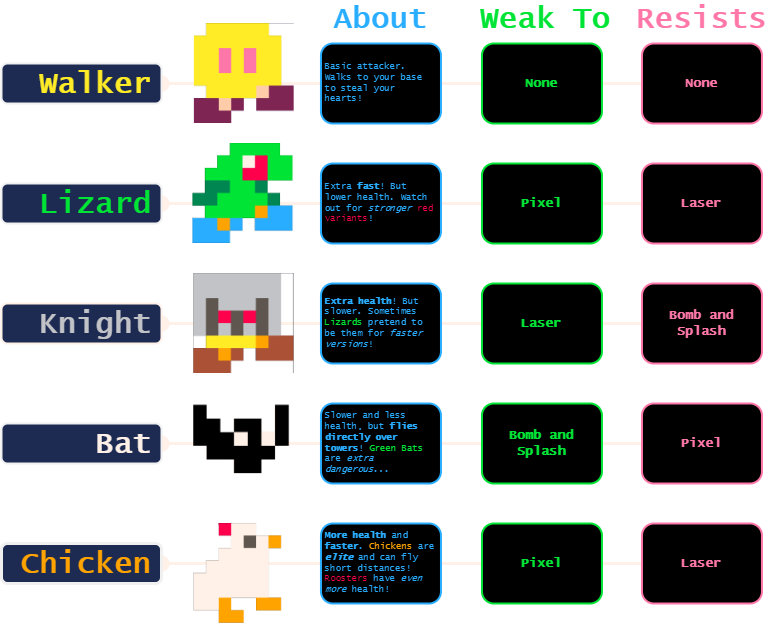

The diagram above was exported from draw.io. Its source (the exported page's mxGraphModel, read from the mxfile embedded in the PNG):
<mxGraphModel dx="1036" dy="702" grid="1" gridSize="10" guides="1" tooltips="1" connect="1" arrows="1" fold="1" page="1" pageScale="1" pageWidth="850" pageHeight="1100" math="0" shadow="0">
  <root>
    <mxCell id="0" />
    <mxCell id="1" parent="0" />
    <mxCell id="Q2D4iK-SIeuVyJugIBwV-7" value="" style="endArrow=none;html=1;rounded=0;strokeWidth=3;strokeColor=#FFF1E8;entryX=1;entryY=0.5;entryDx=0;entryDy=0;startArrow=oval;startFill=1;startSize=13;exitX=1;exitY=0.5;exitDx=0;exitDy=0;" edge="1" parent="1" source="Q2D4iK-SIeuVyJugIBwV-33" target="Q2D4iK-SIeuVyJugIBwV-13">
      <mxGeometry width="50" height="50" relative="1" as="geometry">
        <mxPoint x="309" y="130" as="sourcePoint" />
        <mxPoint x="949.47" y="129.5" as="targetPoint" />
      </mxGeometry>
    </mxCell>
    <mxCell id="Q2D4iK-SIeuVyJugIBwV-8" value="Weak To" style="text;html=1;align=center;verticalAlign=middle;whiteSpace=wrap;rounded=0;fontSize=30;fontFamily=Lucida Console;fontColor=#00E436;fontStyle=1" vertex="1" parent="1">
      <mxGeometry x="479.47" y="50" width="150" height="30" as="geometry" />
    </mxCell>
    <mxCell id="Q2D4iK-SIeuVyJugIBwV-9" value="About" style="text;html=1;align=center;verticalAlign=middle;whiteSpace=wrap;rounded=0;fontSize=30;fontFamily=Lucida Console;fontColor=#29ADFF;fontStyle=1" vertex="1" parent="1">
      <mxGeometry x="334.47" y="50" width="110" height="30" as="geometry" />
    </mxCell>
    <mxCell id="Q2D4iK-SIeuVyJugIBwV-10" value="Resists" style="text;html=1;align=center;verticalAlign=middle;whiteSpace=wrap;rounded=0;fontSize=30;fontFamily=Lucida Console;fontColor=#FF77A8;fontStyle=1" vertex="1" parent="1">
      <mxGeometry x="635.47" y="50" width="150" height="30" as="geometry" />
    </mxCell>
    <mxCell id="Q2D4iK-SIeuVyJugIBwV-11" value="Basic attacker. Walks to your base to steal your hearts!" style="text;html=1;align=left;verticalAlign=middle;whiteSpace=wrap;rounded=1;fontSize=9;fontFamily=Lucida Console;fontColor=#29ADFF;strokeColor=#29ADFF;strokeWidth=2;fillColor=#000000;spacingLeft=3;spacingRight=3;" vertex="1" parent="1">
      <mxGeometry x="329.47" y="90" width="120" height="80" as="geometry" />
    </mxCell>
    <mxCell id="Q2D4iK-SIeuVyJugIBwV-12" value="None" style="text;html=1;align=center;verticalAlign=middle;whiteSpace=wrap;rounded=1;fontSize=13;fontFamily=Lucida Console;fontColor=#00E436;strokeColor=#00E436;strokeWidth=2;fillColor=#000000;fontStyle=1" vertex="1" parent="1">
      <mxGeometry x="490.47" y="90" width="120" height="80" as="geometry" />
    </mxCell>
    <mxCell id="Q2D4iK-SIeuVyJugIBwV-13" value="None" style="text;html=1;align=center;verticalAlign=middle;whiteSpace=wrap;rounded=1;fontSize=13;fontFamily=Lucida Console;fontColor=#FF77A8;strokeColor=#FF77A8;strokeWidth=2;labelBackgroundColor=none;fillColor=#000000;fontStyle=1" vertex="1" parent="1">
      <mxGeometry x="650.47" y="90" width="120" height="80" as="geometry" />
    </mxCell>
    <mxCell id="Q2D4iK-SIeuVyJugIBwV-14" value="" style="endArrow=none;html=1;rounded=0;strokeWidth=3;strokeColor=#FFF1E8;entryX=1;entryY=0.5;entryDx=0;entryDy=0;startArrow=oval;startFill=1;startSize=13;exitX=1;exitY=0.5;exitDx=0;exitDy=0;" edge="1" parent="1" source="Q2D4iK-SIeuVyJugIBwV-34" target="Q2D4iK-SIeuVyJugIBwV-20">
      <mxGeometry width="50" height="50" relative="1" as="geometry">
        <mxPoint x="309.47" y="249.5" as="sourcePoint" />
        <mxPoint x="948.94" y="249.5" as="targetPoint" />
      </mxGeometry>
    </mxCell>
    <mxCell id="Q2D4iK-SIeuVyJugIBwV-15" value="" style="endArrow=none;html=1;rounded=0;strokeWidth=3;strokeColor=#FFF1E8;entryX=1;entryY=0.5;entryDx=0;entryDy=0;startArrow=oval;startFill=1;startSize=13;exitX=1;exitY=0.5;exitDx=0;exitDy=0;" edge="1" parent="1" source="Q2D4iK-SIeuVyJugIBwV-35" target="Q2D4iK-SIeuVyJugIBwV-23">
      <mxGeometry width="50" height="50" relative="1" as="geometry">
        <mxPoint x="309.47" y="369.5" as="sourcePoint" />
        <mxPoint x="947.9000000000001" y="369.5" as="targetPoint" />
      </mxGeometry>
    </mxCell>
    <mxCell id="Q2D4iK-SIeuVyJugIBwV-18" value="Extra &lt;b&gt;fast&lt;/b&gt;! But lower health. Watch out for &lt;i&gt;stronger&lt;/i&gt; &lt;font color=&quot;#ff004d&quot;&gt;red variants&lt;/font&gt;!" style="text;html=1;align=left;verticalAlign=middle;whiteSpace=wrap;rounded=1;fontSize=9;fontFamily=Lucida Console;fontColor=#29ADFF;strokeColor=#29ADFF;strokeWidth=2;fillColor=#000000;spacingLeft=3;spacingRight=3;" vertex="1" parent="1">
      <mxGeometry x="329.47" y="210" width="120" height="80" as="geometry" />
    </mxCell>
    <mxCell id="Q2D4iK-SIeuVyJugIBwV-19" value="Pixel" style="text;html=1;align=center;verticalAlign=middle;whiteSpace=wrap;rounded=1;fontSize=13;fontFamily=Lucida Console;fontColor=#00E436;strokeColor=#00E436;strokeWidth=2;fillColor=#000000;fontStyle=1" vertex="1" parent="1">
      <mxGeometry x="490.47" y="210" width="120" height="80" as="geometry" />
    </mxCell>
    <mxCell id="Q2D4iK-SIeuVyJugIBwV-20" value="Laser" style="text;html=1;align=center;verticalAlign=middle;whiteSpace=wrap;rounded=1;fontSize=13;fontFamily=Lucida Console;fontColor=#FF77A8;strokeColor=#FF77A8;strokeWidth=2;labelBackgroundColor=none;fillColor=#000000;fontStyle=1" vertex="1" parent="1">
      <mxGeometry x="650.47" y="210" width="120" height="80" as="geometry" />
    </mxCell>
    <mxCell id="Q2D4iK-SIeuVyJugIBwV-21" value="&lt;b&gt;Extra health&lt;/b&gt;! But slower. Sometimes &lt;font color=&quot;#00e436&quot;&gt;Lizards&lt;/font&gt; pretend to be them for &lt;i&gt;faster versions&lt;/i&gt;!" style="text;html=1;align=left;verticalAlign=middle;whiteSpace=wrap;rounded=1;fontSize=9;fontFamily=Lucida Console;fontColor=#29ADFF;strokeColor=#29ADFF;strokeWidth=2;fillColor=#000000;spacingLeft=3;spacingRight=3;" vertex="1" parent="1">
      <mxGeometry x="329.47" y="330" width="120" height="80" as="geometry" />
    </mxCell>
    <mxCell id="Q2D4iK-SIeuVyJugIBwV-22" value="Laser" style="text;html=1;align=center;verticalAlign=middle;whiteSpace=wrap;rounded=1;fontSize=13;fontFamily=Lucida Console;fontColor=#00E436;strokeColor=#00E436;strokeWidth=2;fillColor=#000000;fontStyle=1" vertex="1" parent="1">
      <mxGeometry x="490.47" y="330" width="120" height="80" as="geometry" />
    </mxCell>
    <mxCell id="Q2D4iK-SIeuVyJugIBwV-23" value="Bomb and&lt;div&gt;Splash&lt;/div&gt;" style="text;html=1;align=center;verticalAlign=middle;whiteSpace=wrap;rounded=1;fontSize=13;fontFamily=Lucida Console;fontColor=#FF77A8;strokeColor=#FF77A8;strokeWidth=2;labelBackgroundColor=none;fillColor=#000000;fontStyle=1" vertex="1" parent="1">
      <mxGeometry x="650.47" y="330" width="120" height="80" as="geometry" />
    </mxCell>
    <mxCell id="Q2D4iK-SIeuVyJugIBwV-24" value="" style="endArrow=none;html=1;rounded=0;strokeWidth=3;strokeColor=#FFF1E8;entryX=1;entryY=0.5;entryDx=0;entryDy=0;startArrow=oval;startFill=1;startSize=13;exitX=1;exitY=0.5;exitDx=0;exitDy=0;" edge="1" parent="1" target="Q2D4iK-SIeuVyJugIBwV-27" source="Q2D4iK-SIeuVyJugIBwV-37">
      <mxGeometry width="50" height="50" relative="1" as="geometry">
        <mxPoint x="309.47" y="489.5" as="sourcePoint" />
        <mxPoint x="947.9000000000001" y="489.5" as="targetPoint" />
      </mxGeometry>
    </mxCell>
    <mxCell id="Q2D4iK-SIeuVyJugIBwV-25" value="Slower and less health, but &lt;b&gt;flies directly over towers&lt;/b&gt;! &lt;font color=&quot;#00e436&quot;&gt;Green Bats&lt;/font&gt; are &lt;i&gt;extra dangerous&lt;/i&gt;..." style="text;html=1;align=left;verticalAlign=middle;whiteSpace=wrap;rounded=1;fontSize=9;fontFamily=Lucida Console;fontColor=#29ADFF;strokeColor=#29ADFF;strokeWidth=2;fillColor=#000000;spacingLeft=3;spacingRight=3;" vertex="1" parent="1">
      <mxGeometry x="329.47" y="450" width="120" height="80" as="geometry" />
    </mxCell>
    <mxCell id="Q2D4iK-SIeuVyJugIBwV-26" value="Bomb and&lt;div&gt;Splash&lt;/div&gt;" style="text;html=1;align=center;verticalAlign=middle;whiteSpace=wrap;rounded=1;fontSize=13;fontFamily=Lucida Console;fontColor=#00E436;strokeColor=#00E436;strokeWidth=2;fillColor=#000000;fontStyle=1" vertex="1" parent="1">
      <mxGeometry x="490.47" y="450" width="120" height="80" as="geometry" />
    </mxCell>
    <mxCell id="Q2D4iK-SIeuVyJugIBwV-27" value="Pixel" style="text;html=1;align=center;verticalAlign=middle;whiteSpace=wrap;rounded=1;fontSize=13;fontFamily=Lucida Console;fontColor=#FF77A8;strokeColor=#FF77A8;strokeWidth=2;labelBackgroundColor=none;fillColor=#000000;fontStyle=1" vertex="1" parent="1">
      <mxGeometry x="650.47" y="450" width="120" height="80" as="geometry" />
    </mxCell>
    <mxCell id="Q2D4iK-SIeuVyJugIBwV-28" value="" style="endArrow=none;html=1;rounded=0;strokeWidth=3;strokeColor=#FFF1E8;entryX=1;entryY=0.5;entryDx=0;entryDy=0;startArrow=oval;startFill=1;startSize=13;exitX=1;exitY=0.5;exitDx=0;exitDy=0;" edge="1" parent="1" target="Q2D4iK-SIeuVyJugIBwV-31" source="Q2D4iK-SIeuVyJugIBwV-36">
      <mxGeometry width="50" height="50" relative="1" as="geometry">
        <mxPoint x="309.47" y="609.5" as="sourcePoint" />
        <mxPoint x="947.9000000000001" y="609.5" as="targetPoint" />
      </mxGeometry>
    </mxCell>
    <mxCell id="Q2D4iK-SIeuVyJugIBwV-29" value="&lt;b&gt;More health&lt;/b&gt; and &lt;b&gt;faster&lt;/b&gt;. &lt;font color=&quot;#ffa300&quot;&gt;Chickens&lt;/font&gt; are &lt;b&gt;&lt;i&gt;elite&lt;/i&gt;&lt;/b&gt; and can fly short distances! &lt;font color=&quot;#ff004d&quot;&gt;Roosters&lt;/font&gt; have &lt;i&gt;even more&lt;/i&gt; health!" style="text;html=1;align=left;verticalAlign=middle;whiteSpace=wrap;rounded=1;fontSize=9;fontFamily=Lucida Console;fontColor=#29ADFF;strokeColor=#29ADFF;strokeWidth=2;fillColor=#000000;spacingLeft=3;spacingRight=3;" vertex="1" parent="1">
      <mxGeometry x="329.47" y="570" width="120" height="80" as="geometry" />
    </mxCell>
    <mxCell id="Q2D4iK-SIeuVyJugIBwV-30" value="Pixel" style="text;html=1;align=center;verticalAlign=middle;whiteSpace=wrap;rounded=1;fontSize=13;fontFamily=Lucida Console;fontColor=#00E436;strokeColor=#00E436;strokeWidth=2;fillColor=#000000;fontStyle=1" vertex="1" parent="1">
      <mxGeometry x="490.47" y="570" width="120" height="80" as="geometry" />
    </mxCell>
    <mxCell id="Q2D4iK-SIeuVyJugIBwV-31" value="Laser" style="text;html=1;align=center;verticalAlign=middle;whiteSpace=wrap;rounded=1;fontSize=13;fontFamily=Lucida Console;fontColor=#FF77A8;strokeColor=#FF77A8;strokeWidth=2;labelBackgroundColor=none;fillColor=#000000;fontStyle=1" vertex="1" parent="1">
      <mxGeometry x="650.47" y="570" width="120" height="80" as="geometry" />
    </mxCell>
    <mxCell id="Q2D4iK-SIeuVyJugIBwV-33" value="Walker" style="text;html=1;align=right;verticalAlign=middle;whiteSpace=wrap;rounded=1;fontSize=30;fontFamily=Lucida Console;fontColor=#FFEC27;fontStyle=1;fillColor=#1D2B53;strokeColor=default;strokeWidth=2;spacingRight=8;" vertex="1" parent="1">
      <mxGeometry x="10" y="110" width="160" height="40" as="geometry" />
    </mxCell>
    <mxCell id="Q2D4iK-SIeuVyJugIBwV-34" value="Lizard" style="text;html=1;align=right;verticalAlign=middle;whiteSpace=wrap;rounded=1;fontSize=30;fontFamily=Lucida Console;fontColor=#00E436;fontStyle=1;fillColor=#1D2B53;strokeColor=default;strokeWidth=2;spacingRight=8;" vertex="1" parent="1">
      <mxGeometry x="10" y="230" width="160" height="40" as="geometry" />
    </mxCell>
    <mxCell id="Q2D4iK-SIeuVyJugIBwV-35" value="Knight" style="text;html=1;align=right;verticalAlign=middle;whiteSpace=wrap;rounded=1;fontSize=30;fontFamily=Lucida Console;fontColor=#C2C3C7;fontStyle=1;fillColor=#1D2B53;strokeColor=#FFF1E8;strokeWidth=2;spacingRight=8;" vertex="1" parent="1">
      <mxGeometry x="10" y="350" width="160" height="40" as="geometry" />
    </mxCell>
    <mxCell id="Q2D4iK-SIeuVyJugIBwV-36" value="Chicken" style="text;html=1;align=right;verticalAlign=middle;whiteSpace=wrap;rounded=1;fontSize=30;fontFamily=Lucida Console;fontColor=#FFA300;fontStyle=1;fillColor=#1D2B53;strokeColor=default;strokeWidth=3;spacingRight=8;" vertex="1" parent="1">
      <mxGeometry x="10" y="590" width="160" height="40" as="geometry" />
    </mxCell>
    <mxCell id="Q2D4iK-SIeuVyJugIBwV-37" value="Bat" style="text;html=1;align=right;verticalAlign=middle;whiteSpace=wrap;rounded=1;fontSize=30;fontFamily=Lucida Console;fontColor=#FFF1E8;fontStyle=1;fillColor=#1D2B53;strokeColor=default;strokeWidth=2;spacingRight=8;" vertex="1" parent="1">
      <mxGeometry x="10" y="470" width="160" height="40" as="geometry" />
    </mxCell>
    <mxCell id="Q2D4iK-SIeuVyJugIBwV-3" value="" style="shape=image;verticalLabelPosition=bottom;labelBackgroundColor=default;verticalAlign=top;aspect=fixed;imageAspect=0;image=data:image/png,(base64 omitted: 4672 chars);" vertex="1" parent="1">
      <mxGeometry x="202.24999999999997" y="320" width="100.42" height="100" as="geometry" />
    </mxCell>
    <mxCell id="Q2D4iK-SIeuVyJugIBwV-4" value="" style="shape=image;verticalLabelPosition=bottom;labelBackgroundColor=default;verticalAlign=top;aspect=fixed;imageAspect=0;image=data:image/png,(base64 omitted: 4888 chars);" vertex="1" parent="1">
      <mxGeometry x="201.42" y="190" width="100.83" height="100" as="geometry" />
    </mxCell>
    <mxCell id="Q2D4iK-SIeuVyJugIBwV-5" value="" style="shape=image;verticalLabelPosition=bottom;labelBackgroundColor=default;verticalAlign=top;aspect=fixed;imageAspect=0;image=data:image/png,(base64 omitted: 4524 chars);" vertex="1" parent="1">
      <mxGeometry x="202.88" y="70" width="99.79" height="100" as="geometry" />
    </mxCell>
    <mxCell id="Q2D4iK-SIeuVyJugIBwV-6" value="" style="shape=image;verticalLabelPosition=bottom;labelBackgroundColor=default;verticalAlign=top;aspect=fixed;imageAspect=0;image=data:image/png,(base64 omitted: 4372 chars);" vertex="1" parent="1">
      <mxGeometry x="202.25" y="445.04" width="100" height="84.96" as="geometry" />
    </mxCell>
    <mxCell id="Q2D4iK-SIeuVyJugIBwV-2" value="" style="shape=image;verticalLabelPosition=bottom;labelBackgroundColor=default;verticalAlign=top;aspect=fixed;imageAspect=0;image=data:image/png,(base64 omitted: 4536 chars);" vertex="1" parent="1">
      <mxGeometry x="202.25" y="570" width="89.21" height="100" as="geometry" />
    </mxCell>
  </root>
</mxGraphModel>